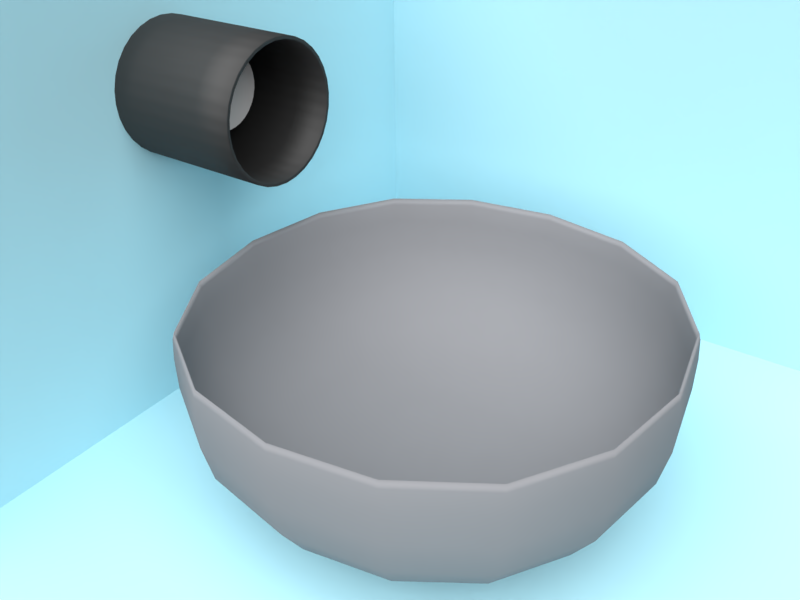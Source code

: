 # Source: Tutorial_WaterAnimation.blend  (saved by Blender 2.79.0; exported with 4.5.12 LTS)
import bpy
from mathutils import Matrix  # noqa: F401  (used for matrix-valued properties, if any)

bpy.ops.wm.read_factory_settings(use_empty=True)
scene = bpy.context.scene
scene.name = 'Scene'

# ---- collections
col_collection_1 = bpy.data.collections.new('Collection 1'); scene.collection.children.link(col_collection_1)
col_collection_2 = bpy.data.collections.new('Collection 2'); scene.collection.children.link(col_collection_2)
col_collection_11 = bpy.data.collections.new('Collection 11'); scene.collection.children.link(col_collection_11)

# ---- materials (node trees are filled in below, after node groups)
mat_material_001 = bpy.data.materials.new('Material.001')
mat_material_001.alpha_threshold = 0.0
mat_material_001.roughness = 0.5
mat_material_001.line_color = (0.0, 0.0, 0.0, 1.0)
mat_material_002 = bpy.data.materials.new('Material.002')
mat_material_002.alpha_threshold = 0.0
mat_material_002.roughness = 0.5
mat_material_004 = bpy.data.materials.new('Material.004')
mat_material_004.alpha_threshold = 0.0
mat_material_004.roughness = 0.5
mat_material_003 = bpy.data.materials.new('Material.003')
mat_material_003.alpha_threshold = 0.0
mat_material_003.roughness = 0.5

# ---- material node trees
mat_material_001.use_nodes = True; mat_material_001.node_tree.nodes.clear()
_N = mat_material_001.node_tree.nodes; _L = mat_material_001.node_tree.links
n0 = _N.new('ShaderNodeOutputMaterial'); n0.name = 'Material Output'; n0.location = (300, 300)
n1 = _N.new('ShaderNodeBsdfDiffuse'); n1.name = 'Diffuse BSDF'; n1.location = (10, 300)
n1.inputs[0].default_value = (0.2389, 0.2441, 0.2598, 1.0)
_L.new(n1.outputs[0], n0.inputs[0])
n0.is_active_output = True
mat_material_002.use_nodes = True; mat_material_002.node_tree.nodes.clear()
_N = mat_material_002.node_tree.nodes; _L = mat_material_002.node_tree.links
n0 = _N.new('ShaderNodeOutputMaterial'); n0.name = 'Material Output'; n0.location = (300, 300)
n1 = _N.new('ShaderNodeBsdfGlass'); n1.name = 'Glass BSDF'; n1.location = (10, 300)
n1.distribution = 'BECKMANN'
n1.inputs[0].default_value = (0.8, 0.8, 0.8, 1.0)
n1.inputs[2].default_value = 1.33
_L.new(n1.outputs[0], n0.inputs[0])
n0.is_active_output = True
mat_material_004.use_nodes = True; mat_material_004.node_tree.nodes.clear()
_N = mat_material_004.node_tree.nodes; _L = mat_material_004.node_tree.links
n0 = _N.new('ShaderNodeOutputMaterial'); n0.name = 'Material Output'; n0.location = (300, 300)
n1 = _N.new('ShaderNodeBsdfDiffuse'); n1.name = 'Diffuse BSDF'; n1.location = (10, 300)
n1.inputs[0].default_value = (0.4087, 0.7103, 0.8, 1.0)
_L.new(n1.outputs[0], n0.inputs[0])
n0.is_active_output = True
mat_material_003.use_nodes = True; mat_material_003.node_tree.nodes.clear()
_N = mat_material_003.node_tree.nodes; _L = mat_material_003.node_tree.links
n0 = _N.new('ShaderNodeOutputMaterial'); n0.name = 'Material Output'; n0.location = (300, 300)
n1 = _N.new('ShaderNodeBsdfAnisotropic'); n1.name = 'Glossy BSDF'; n1.location = (10, 300)
n1.distribution = 'GGX'
n1.inputs[0].default_value = (0.09084, 0.09084, 0.09084, 1.0)
n1.inputs[1].default_value = 0.7071
_L.new(n1.outputs[0], n0.inputs[0])
n0.is_active_output = True

# ---- world
world_world = bpy.data.worlds.new('World'); scene.world = world_world
world_world.color = (0.05088, 0.05088, 0.05088)
world_world.use_sun_shadow = False
world_world.sun_shadow_jitter_overblur = 0.0
world_world.cycles.sampling_method = 'MANUAL'

# ---- cameras
cam_camera = bpy.data.cameras.new('Camera')
cam_camera.clip_end = 100.0
cam_camera.lens = 35.0
cam_camera.sensor_width = 32.0
cam_camera.sensor_height = 18.0
cam_camera.ortho_scale = 7.314
cam_camera.dof.focus_distance = 0.0

# ---- lights
light_lamp = bpy.data.lights.new('Lamp', 'SUN')
light_lamp.transmission_factor = 0.0
light_lamp.cutoff_distance = 30.0
light_lamp.angle = 1.571
light_lamp.energy = 6.0
light_lamp.shadow_buffer_clip_start = 1.001
light_lamp.shadow_soft_size = 1.0
light_lamp.shadow_cascade_max_distance = 1000.0

# ---- meshes
me_circle = bpy.data.meshes.new('Circle')
me_circle.from_pydata([(0.0, 0.3598, 0.0), (-0.07019, 0.3529, 0.0), (-0.1377, 0.3324, 0.0), (-0.1999, 0.2991, 0.0), (-0.2544, 0.2544, 0.0), (-0.2991, 0.1999, 0.0), (-0.3324, 0.1377, 0.0), (-0.3529, 0.07019, 0.0), (-0.3598, 2.716e-08, 0.0), (-0.3529, -0.07019, 0.0), (-0.3324, -0.1377, 0.0), (-0.2991, -0.1999, 0.0), (-0.2544, -0.2544, 0.0), (-0.1999, -0.2991, 0.0), (-0.1377, -0.3324, 0.0), (-0.07019, -0.3529, 0.0), (1.172e-07, -0.3598, 0.0), (0.07019, -0.3529, 0.0), (0.1377, -0.3324, 0.0), (0.1999, -0.2991, 0.0), (0.2544, -0.2544, 0.0), (0.2991, -0.1999, 0.0), (0.3324, -0.1377, 0.0), (0.3529, -0.07019, 0.0), (0.3598, 3.474e-07, 0.0), (0.3529, 0.07019, 0.0), (0.3324, 0.1377, 0.0), (0.2991, 0.1999, 0.0), (0.2544, 0.2544, 0.0), (0.1999, 0.2991, 0.0), (0.1377, 0.3324, 0.0), (0.07019, 0.3529, 0.0)], [], [(1, 2, 3, 4, 5, 6, 7, 8, 9, 10, 11, 12, 13, 14, 15, 16, 17, 18, 19, 20, 21, 22, 23, 24, 25, 26, 27, 28, 29, 30, 31, 0)])
me_circle.use_remesh_preserve_volume = False
me_circle.use_remesh_preserve_attributes = False
me_circle.use_mirror_vertex_groups = False
me_circle.update()
me_cube = bpy.data.meshes.new('Cube')
me_cube.from_pydata([(2.337, 2.337, -1.0), (2.337, -2.337, -1.0), (-2.337, -2.337, -1.0), (-2.337, 2.337, -1.0), (2.337, 2.337, 1.0), (2.337, -2.337, 1.0), (-2.337, -2.337, 1.0), (-2.337, 2.337, 1.0), (2.249, 2.249, -0.9625), (2.249, -2.249, -0.9625), (-2.249, -2.249, -0.9625), (-2.249, 2.249, -0.9625), (2.23, 2.23, 1.0), (2.23, -2.23, 1.0), (-2.23, -2.23, 1.0), (-2.23, 2.23, 1.0)], [], [(0, 1, 2, 3), (0, 4, 5, 1), (1, 5, 6, 2), (2, 6, 7, 3), (4, 0, 3, 7), (8, 11, 10, 9), (8, 9, 13, 12), (9, 10, 14, 13), (10, 11, 15, 14), (12, 15, 11, 8), (5, 4, 12, 13), (4, 7, 15, 12), (6, 5, 13, 14), (7, 6, 14, 15)])
me_cube.polygons.foreach_set('use_smooth', [True] * 14)
me_cube.materials.append(mat_material_001)
me_cube.use_remesh_preserve_volume = False
me_cube.use_remesh_preserve_attributes = False
me_cube.use_mirror_vertex_groups = False
me_cube.update()
me_cube_001 = bpy.data.meshes.new('Cube.001')
me_cube_001.from_pydata([(-2.773, -2.773, -2.773), (-2.773, -2.773, 2.773), (-2.773, 2.773, -2.773), (-2.773, 2.773, 2.773), (2.773, -2.773, -2.773), (2.773, -2.773, 2.773), (2.773, 2.773, -2.773), (2.773, 2.773, 2.773)], [], [(0, 1, 3, 2), (2, 3, 7, 6), (6, 7, 5, 4), (4, 5, 1, 0), (2, 6, 4, 0), (7, 3, 1, 5)])
me_cube_001.materials.append(mat_material_002)
me_cube_001.use_remesh_preserve_volume = False
me_cube_001.use_remesh_preserve_attributes = False
me_cube_001.use_mirror_vertex_groups = False
me_cube_001.update()
me_plane = bpy.data.meshes.new('Plane')
me_plane.from_pydata([(-3.534, -3.534, 0.0), (4.042, -3.534, 0.0), (-3.534, 1.815, 7.516e-08), (4.042, 1.815, 7.516e-08), (-3.534, -3.534, -7.817), (4.042, -3.534, -7.817), (-3.534, 1.815, -7.817)], [], [(0, 1, 3, 2), (0, 2, 6, 4), (1, 0, 4, 5)])
me_plane.materials.append(mat_material_004)
me_plane.use_remesh_preserve_volume = False
me_plane.use_remesh_preserve_attributes = False
me_plane.use_mirror_vertex_groups = False
me_plane.update()
me_cylinder = bpy.data.meshes.new('Cylinder')
me_cylinder.from_pydata([(0.0, 0.6391, -0.6391), (0.0, 0.6391, 0.8442), (0.1247, 0.6268, -0.6391), (0.1247, 0.6268, 0.8442), (0.2446, 0.5904, -0.6391), (0.2446, 0.5904, 0.8442), (0.355, 0.5314, -0.6391), (0.355, 0.5314, 0.8442), (0.4519, 0.4519, -0.6391), (0.4519, 0.4519, 0.8442), (0.5314, 0.355, -0.6391), (0.5314, 0.355, 0.8442), (0.5904, 0.2446, -0.6391), (0.5904, 0.2446, 0.8442), (0.6268, 0.1247, -0.6391), (0.6268, 0.1247, 0.8442), (0.6391, 4.825e-08, -0.6391), (0.6391, 5.721e-08, 0.8442), (0.6268, -0.1247, -0.6391), (0.6268, -0.1247, 0.8442), (0.5904, -0.2446, -0.6391), (0.5904, -0.2446, 0.8442), (0.5314, -0.355, -0.6391), (0.5314, -0.355, 0.8442), (0.4519, -0.4519, -0.6391), (0.4519, -0.4519, 0.8442), (0.355, -0.5314, -0.6391), (0.355, -0.5314, 0.8442), (0.2446, -0.5904, -0.6391), (0.2446, -0.5904, 0.8442), (0.1247, -0.6268, -0.6391), (0.1247, -0.6268, 0.8442), (-2.082e-07, -0.6391, -0.6391), (-2.082e-07, -0.6391, 0.8442), (-0.1247, -0.6268, -0.6391), (-0.1247, -0.6268, 0.8442), (-0.2446, -0.5904, -0.6391), (-0.2446, -0.5904, 0.8442), (-0.355, -0.5314, -0.6391), (-0.355, -0.5314, 0.8442), (-0.4519, -0.4519, -0.6391), (-0.4519, -0.4519, 0.8442), (-0.5314, -0.355, -0.6391), (-0.5314, -0.355, 0.8442), (-0.5904, -0.2446, -0.6391), (-0.5904, -0.2446, 0.8442), (-0.6268, -0.1247, -0.6391), (-0.6268, -0.1247, 0.8442), (-0.6391, 6.171e-07, -0.6391), (-0.6391, 6.26e-07, 0.8442), (-0.6268, 0.1247, -0.6391), (-0.6268, 0.1247, 0.8442), (-0.5904, 0.2446, -0.6391), (-0.5904, 0.2446, 0.8442), (-0.5314, 0.355, -0.6391), (-0.5314, 0.355, 0.8442), (-0.4519, 0.4519, -0.6391), (-0.4519, 0.4519, 0.8442), (-0.355, 0.5314, -0.6391), (-0.355, 0.5314, 0.8442), (-0.2446, 0.5904, -0.6391), (-0.2446, 0.5904, 0.8442), (-0.1247, 0.6268, -0.6391), (-0.1247, 0.6268, 0.8442), (0.0, 0.6071, -0.6391), (0.0, 0.6071, 0.8442), (0.1184, 0.5954, -0.6391), (0.1184, 0.5954, 0.8442), (0.2323, 0.5609, -0.6391), (0.2323, 0.5609, 0.8442), (0.3373, 0.5048, -0.6391), (0.3373, 0.5048, 0.8442), (0.4293, 0.4293, -0.6391), (0.4293, 0.4293, 0.8442), (0.5048, 0.3373, -0.6391), (0.5048, 0.3373, 0.8442), (0.5609, 0.2323, -0.6391), (0.5609, 0.2323, 0.8442), (0.5954, 0.1184, -0.6391), (0.5954, 0.1184, 0.8442), (0.6071, 4.825e-08, -0.6391), (0.6071, 5.721e-08, 0.8442), (0.5954, -0.1184, -0.6391), (0.5954, -0.1184, 0.8442), (0.5609, -0.2323, -0.6391), (0.5609, -0.2323, 0.8442), (0.5048, -0.3373, -0.6391), (0.5048, -0.3373, 0.8442), (0.4293, -0.4293, -0.6391), (0.4293, -0.4293, 0.8442), (0.3373, -0.5048, -0.6391), (0.3373, -0.5048, 0.8442), (0.2323, -0.5609, -0.6391), (0.2323, -0.5609, 0.8442), (0.1184, -0.5954, -0.6391), (0.1184, -0.5954, 0.8442), (-2.082e-07, -0.6071, -0.6391), (-2.082e-07, -0.6071, 0.8442), (-0.1184, -0.5954, -0.6391), (-0.1184, -0.5954, 0.8442), (-0.2323, -0.5609, -0.6391), (-0.2323, -0.5609, 0.8442), (-0.3373, -0.5048, -0.6391), (-0.3373, -0.5048, 0.8442), (-0.4293, -0.4293, -0.6391), (-0.4293, -0.4293, 0.8442), (-0.5048, -0.3373, -0.6391), (-0.5048, -0.3373, 0.8442), (-0.5609, -0.2323, -0.6391), (-0.5609, -0.2323, 0.8442), (-0.5954, -0.1184, -0.6391), (-0.5954, -0.1184, 0.8442), (-0.6071, 6.171e-07, -0.6391), (-0.6071, 6.26e-07, 0.8442), (-0.5954, 0.1184, -0.6391), (-0.5954, 0.1184, 0.8442), (-0.5609, 0.2323, -0.6391), (-0.5609, 0.2323, 0.8442), (-0.5048, 0.3373, -0.6391), (-0.5048, 0.3373, 0.8442), (-0.4293, 0.4293, -0.6391), (-0.4293, 0.4293, 0.8442), (-0.3373, 0.5048, -0.6391), (-0.3373, 0.5048, 0.8442), (-0.2323, 0.5609, -0.6391), (-0.2323, 0.5609, 0.8442), (-0.1184, 0.5954, -0.6391), (-0.1184, 0.5954, 0.8442)], [], [(0, 1, 3, 2), (2, 3, 5, 4), (4, 5, 7, 6), (6, 7, 9, 8), (8, 9, 11, 10), (10, 11, 13, 12), (12, 13, 15, 14), (14, 15, 17, 16), (16, 17, 19, 18), (18, 19, 21, 20), (20, 21, 23, 22), (22, 23, 25, 24), (24, 25, 27, 26), (26, 27, 29, 28), (28, 29, 31, 30), (30, 31, 33, 32), (32, 33, 35, 34), (34, 35, 37, 36), (36, 37, 39, 38), (38, 39, 41, 40), (40, 41, 43, 42), (42, 43, 45, 44), (44, 45, 47, 46), (46, 47, 49, 48), (48, 49, 51, 50), (50, 51, 53, 52), (52, 53, 55, 54), (54, 55, 57, 56), (56, 57, 59, 58), (58, 59, 61, 60), (60, 61, 63, 62), (62, 63, 1, 0), (64, 66, 67, 65), (66, 68, 69, 67), (68, 70, 71, 69), (70, 72, 73, 71), (72, 74, 75, 73), (74, 76, 77, 75), (76, 78, 79, 77), (78, 80, 81, 79), (80, 82, 83, 81), (82, 84, 85, 83), (84, 86, 87, 85), (86, 88, 89, 87), (88, 90, 91, 89), (90, 92, 93, 91), (92, 94, 95, 93), (94, 96, 97, 95), (96, 98, 99, 97), (98, 100, 101, 99), (100, 102, 103, 101), (102, 104, 105, 103), (104, 106, 107, 105), (106, 108, 109, 107), (108, 110, 111, 109), (110, 112, 113, 111), (112, 114, 115, 113), (114, 116, 117, 115), (116, 118, 119, 117), (118, 120, 121, 119), (120, 122, 123, 121), (122, 124, 125, 123), (124, 126, 127, 125), (126, 64, 65, 127), (0, 2, 66, 64), (3, 1, 65, 67), (2, 4, 68, 66), (5, 3, 67, 69), (4, 6, 70, 68), (7, 5, 69, 71), (6, 8, 72, 70), (9, 7, 71, 73), (8, 10, 74, 72), (11, 9, 73, 75), (10, 12, 76, 74), (13, 11, 75, 77), (12, 14, 78, 76), (15, 13, 77, 79), (14, 16, 80, 78), (17, 15, 79, 81), (16, 18, 82, 80), (19, 17, 81, 83), (18, 20, 84, 82), (21, 19, 83, 85), (20, 22, 86, 84), (23, 21, 85, 87), (22, 24, 88, 86), (25, 23, 87, 89), (24, 26, 90, 88), (27, 25, 89, 91), (26, 28, 92, 90), (29, 27, 91, 93), (28, 30, 94, 92), (31, 29, 93, 95), (30, 32, 96, 94), (33, 31, 95, 97), (32, 34, 98, 96), (35, 33, 97, 99), (34, 36, 100, 98), (37, 35, 99, 101), (36, 38, 102, 100), (39, 37, 101, 103), (38, 40, 104, 102), (41, 39, 103, 105), (40, 42, 106, 104), (43, 41, 105, 107), (42, 44, 108, 106), (45, 43, 107, 109), (44, 46, 110, 108), (47, 45, 109, 111), (46, 48, 112, 110), (49, 47, 111, 113), (48, 50, 114, 112), (51, 49, 113, 115), (50, 52, 116, 114), (53, 51, 115, 117), (52, 54, 118, 116), (55, 53, 117, 119), (54, 56, 120, 118), (57, 55, 119, 121), (56, 58, 122, 120), (59, 57, 121, 123), (58, 60, 124, 122), (61, 59, 123, 125), (60, 62, 126, 124), (63, 61, 125, 127), (62, 0, 64, 126), (1, 63, 127, 65)])
me_cylinder.polygons.foreach_set('use_smooth', [True] * 128)
_k = {(0, 2): 1.0, (1, 3): 1.0, (0, 1): 1.0, (2, 3): 1.0, (2, 4): 1.0, (3, 5): 1.0, (4, 5): 1.0, (4, 6): 1.0, (5, 7): 1.0, (6, 7): 1.0, (6, 8): 1.0, (7, 9): 1.0, (8, 9): 1.0, (8, 10): 1.0, (9, 11): 1.0, (10, 11): 1.0, (10, 12): 1.0, (11, 13): 1.0, (12, 13): 1.0, (12, 14): 1.0, (13, 15): 1.0, (14, 15): 1.0, (14, 16): 1.0, (15, 17): 1.0, (16, 17): 1.0, (16, 18): 1.0, (17, 19): 1.0, (18, 19): 1.0, (18, 20): 1.0, (19, 21): 1.0, (20, 21): 1.0, (20, 22): 1.0, (21, 23): 1.0, (22, 23): 1.0, (22, 24): 1.0, (23, 25): 1.0, (24, 25): 1.0, (24, 26): 1.0, (25, 27): 1.0, (26, 27): 1.0, (26, 28): 1.0, (27, 29): 1.0, (28, 29): 1.0, (28, 30): 1.0, (29, 31): 1.0, (30, 31): 1.0, (30, 32): 1.0, (31, 33): 1.0, (32, 33): 1.0, (32, 34): 1.0, (33, 35): 1.0, (34, 35): 1.0, (34, 36): 1.0, (35, 37): 1.0, (36, 37): 1.0, (36, 38): 1.0, (37, 39): 1.0, (38, 39): 1.0, (38, 40): 1.0, (39, 41): 1.0, (40, 41): 1.0, (40, 42): 1.0, (41, 43): 1.0, (42, 43): 1.0, (42, 44): 1.0, (43, 45): 1.0, (44, 45): 1.0, (44, 46): 1.0, (45, 47): 1.0, (46, 47): 1.0, (46, 48): 1.0, (47, 49): 1.0, (48, 49): 1.0, (48, 50): 1.0, (49, 51): 1.0, (50, 51): 1.0, (50, 52): 1.0, (51, 53): 1.0, (52, 53): 1.0, (52, 54): 1.0, (53, 55): 1.0, (54, 55): 1.0, (54, 56): 1.0, (55, 57): 1.0, (56, 57): 1.0, (56, 58): 1.0, (57, 59): 1.0, (58, 59): 1.0, (58, 60): 1.0, (59, 61): 1.0, (60, 61): 1.0, (60, 62): 1.0, (61, 63): 1.0, (62, 63): 1.0, (0, 62): 1.0, (1, 63): 1.0, (64, 66): 1.0, (65, 67): 1.0, (64, 65): 1.0, (66, 67): 1.0, (66, 68): 1.0, (67, 69): 1.0, (68, 69): 1.0, (68, 70): 1.0, (69, 71): 1.0, (70, 71): 1.0, (70, 72): 1.0, (71, 73): 1.0, (72, 73): 1.0, (72, 74): 1.0, (73, 75): 1.0, (74, 75): 1.0, (74, 76): 1.0, (75, 77): 1.0, (76, 77): 1.0, (76, 78): 1.0, (77, 79): 1.0, (78, 79): 1.0, (78, 80): 1.0, (79, 81): 1.0, (80, 81): 1.0, (80, 82): 1.0, (81, 83): 1.0, (82, 83): 1.0, (82, 84): 1.0, (83, 85): 1.0, (84, 85): 1.0, (84, 86): 1.0, (85, 87): 1.0, (86, 87): 1.0, (86, 88): 1.0, (87, 89): 1.0, (88, 89): 1.0, (88, 90): 1.0, (89, 91): 1.0, (90, 91): 1.0, (90, 92): 1.0, (91, 93): 1.0, (92, 93): 1.0, (92, 94): 1.0, (93, 95): 1.0, (94, 95): 1.0, (94, 96): 1.0, (95, 97): 1.0, (96, 97): 1.0, (96, 98): 1.0, (97, 99): 1.0, (98, 99): 1.0, (98, 100): 1.0, (99, 101): 1.0, (100, 101): 1.0, (100, 102): 1.0, (101, 103): 1.0, (102, 103): 1.0, (102, 104): 1.0, (103, 105): 1.0, (104, 105): 1.0, (104, 106): 1.0, (105, 107): 1.0, (106, 107): 1.0, (106, 108): 1.0, (107, 109): 1.0, (108, 109): 1.0, (108, 110): 1.0, (109, 111): 1.0, (110, 111): 1.0, (110, 112): 1.0, (111, 113): 1.0, (112, 113): 1.0, (112, 114): 1.0, (113, 115): 1.0, (114, 115): 1.0, (114, 116): 1.0, (115, 117): 1.0, (116, 117): 1.0, (116, 118): 1.0, (117, 119): 1.0, (118, 119): 1.0, (118, 120): 1.0, (119, 121): 1.0, (120, 121): 1.0, (120, 122): 1.0, (121, 123): 1.0, (122, 123): 1.0, (122, 124): 1.0, (123, 125): 1.0, (124, 125): 1.0, (124, 126): 1.0, (125, 127): 1.0, (126, 127): 1.0, (64, 126): 1.0, (65, 127): 1.0, (0, 64): 1.0, (1, 65): 1.0, (2, 66): 1.0, (3, 67): 1.0, (4, 68): 1.0, (5, 69): 1.0, (6, 70): 1.0, (7, 71): 1.0, (8, 72): 1.0, (9, 73): 1.0, (10, 74): 1.0, (11, 75): 1.0, (12, 76): 1.0, (13, 77): 1.0, (14, 78): 1.0, (15, 79): 1.0, (16, 80): 1.0, (17, 81): 1.0, (18, 82): 1.0, (19, 83): 1.0, (20, 84): 1.0, (21, 85): 1.0, (22, 86): 1.0, (23, 87): 1.0, (24, 88): 1.0, (25, 89): 1.0, (26, 90): 1.0, (27, 91): 1.0, (28, 92): 1.0, (29, 93): 1.0, (30, 94): 1.0, (31, 95): 1.0, (32, 96): 1.0, (33, 97): 1.0, (34, 98): 1.0, (35, 99): 1.0, (36, 100): 1.0, (37, 101): 1.0, (38, 102): 1.0, (39, 103): 1.0, (40, 104): 1.0, (41, 105): 1.0, (42, 106): 1.0, (43, 107): 1.0, (44, 108): 1.0, (45, 109): 1.0, (46, 110): 1.0, (47, 111): 1.0, (48, 112): 1.0, (49, 113): 1.0, (50, 114): 1.0, (51, 115): 1.0, (52, 116): 1.0, (53, 117): 1.0, (54, 118): 1.0, (55, 119): 1.0, (56, 120): 1.0, (57, 121): 1.0, (58, 122): 1.0, (59, 123): 1.0, (60, 124): 1.0, (61, 125): 1.0, (62, 126): 1.0, (63, 127): 1.0}
me_cylinder.attributes.new('crease_edge', 'FLOAT', 'EDGE').data.foreach_set('value', [_k.get((min(e.vertices), max(e.vertices)), 0.0) for e in me_cylinder.edges])
me_cylinder.materials.append(mat_material_003)
me_cylinder.use_remesh_preserve_volume = False
me_cylinder.use_remesh_preserve_attributes = False
me_cylinder.use_mirror_vertex_groups = False
me_cylinder.update()

# ---- objects
ob_wateroutlet = bpy.data.objects.new('WaterOutlet', me_circle)
ob_waterbucket = bpy.data.objects.new('WaterBucket', me_cube)
ob_waterdomain = bpy.data.objects.new('WaterDomain', me_cube_001)
ob_plane = bpy.data.objects.new('Plane', me_plane)
ob_wateroutletpipe = bpy.data.objects.new('WaterOutletPipe', me_cylinder)
ob_lamp = bpy.data.objects.new('Lamp', light_lamp)
ob_camera = bpy.data.objects.new('Camera', cam_camera)

# ---- transforms, parenting, visibility, modifiers, constraints
ob_wateroutlet.location = (0.0, -2.222, 2.36)
ob_wateroutlet.rotation_euler = (1.571, -0.0, 0.0)
ob_wateroutlet.lineart.crease_threshold = 0.0
_m = ob_wateroutlet.modifiers.new('Fluid', 'FLUID')
_m.fluid_type = 'FLOW'
ob_waterbucket.location = (0.0, 0.0, 0.0)
ob_waterbucket.lock_rotations_4d = False
ob_waterbucket.empty_display_type = 'ARROWS'
ob_waterbucket.lineart.crease_threshold = 0.0
_m = ob_waterbucket.modifiers.new('Fluid', 'FLUID')
_m.fluid_type = 'EFFECTOR'
_m = ob_waterbucket.modifiers.new('Subsurf', 'SUBSURF')
_m.uv_smooth = 'PRESERVE_CORNERS'
_m.quality = 2
_m.levels = 2
_m.show_only_control_edges = False
ob_waterdomain.location = (0.0, 0.0, 1.61)
ob_waterdomain.display_type = 'SOLID'
ob_waterdomain.lineart.crease_threshold = 0.0
_m = ob_waterdomain.modifiers.new('Fluid', 'FLUID')
_m.fluid_type = 'DOMAIN'
ob_plane.location = (0.0, -2.93, 2.645)
ob_plane.rotation_euler = (1.571, -0.0, 0.0)
ob_plane.lineart.crease_threshold = 0.0
ob_wateroutletpipe.location = (0.0, -2.222, 2.284)
ob_wateroutletpipe.rotation_euler = (1.571, -0.0, 0.0)
ob_wateroutletpipe.lineart.crease_threshold = 0.0
_m = ob_wateroutletpipe.modifiers.new('Subsurf', 'SUBSURF')
_m.uv_smooth = 'PRESERVE_CORNERS'
_m.quality = 2
_m.show_only_control_edges = False
ob_lamp.location = (4.076, 1.005, 5.904)
ob_lamp.rotation_euler = (0.6503, 0.05522, 1.866)
ob_lamp.lock_rotations_4d = False
ob_lamp.empty_display_type = 'ARROWS'
ob_lamp.color = (0.0, 0.0, 0.0, 0.0)
ob_lamp.lineart.crease_threshold = 0.0
ob_camera.location = (5.233, 3.358, 4.813)
ob_camera.rotation_euler = (1.018, 0.009736, 2.184)
ob_camera.scale = (1.0, 1.0, 1.0)
ob_camera.lock_rotations_4d = False
ob_camera.empty_display_type = 'ARROWS'
ob_camera.color = (0.0, 0.0, 0.0, 0.0)
ob_camera.display_type = 'WIRE'
ob_camera.lineart.crease_threshold = 0.0

# ---- collection membership
col_collection_1.objects.link(ob_wateroutlet)
col_collection_1.objects.link(ob_waterbucket)
col_collection_2.objects.link(ob_waterdomain)
col_collection_11.objects.link(ob_plane)
col_collection_11.objects.link(ob_wateroutletpipe)
col_collection_11.objects.link(ob_lamp)
col_collection_11.objects.link(ob_camera)

# ---- scene / render settings (as saved in the file)
scene.camera = ob_camera
scene.frame_start = 1; scene.frame_end = 20; scene.frame_set(5)
scene.render.engine = 'CYCLES'
scene.render.resolution_x = 400
scene.render.resolution_y = 300
scene.render.fps = 10
scene.render.dither_intensity = 0.0
scene.cycles.use_denoising = False
scene.cycles.samples = 60
scene.cycles.sampling_pattern = 'TABULATED_SOBOL'
scene.cycles.use_adaptive_sampling = False
scene.cycles.use_light_tree = False
scene.cycles.blur_glossy = 0.0
scene.cycles.sample_clamp_direct = 1.0
scene.cycles.sample_clamp_indirect = 1.0
scene.view_settings.view_transform = 'Standard'
bpy.context.view_layer.update()
